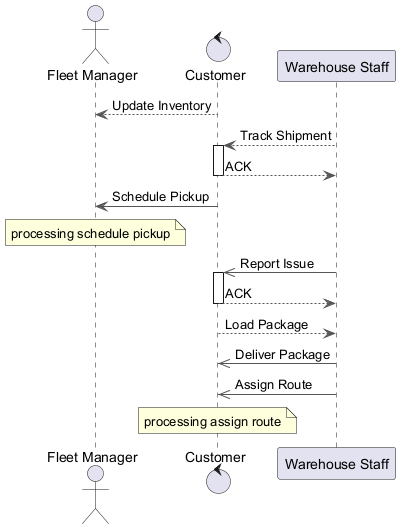

The diagram above was rendered by PlantUML. Its source (embedded in the PNG):
@startuml
skinparam backgroundColor #FFFFFF
skinparam classBackgroundColor #E8F4FA
skinparam classBorderColor #2C7DA0
skinparam ArrowColor #555555
actor "Fleet Manager" as FM
control "Customer" as C
participant "Warehouse Staff" as WS
C --> FM : Update Inventory
WS --> C : Track Shipment
activate C
C --> WS : ACK
deactivate C
C -> FM : Schedule Pickup
note over FM : processing schedule pickup
WS ->> C : Report Issue
activate C
C --> WS : ACK
deactivate C
C --> WS : Load Package
WS ->> C : Deliver Package
WS ->> C : Assign Route
note over C : processing assign route
@enduml